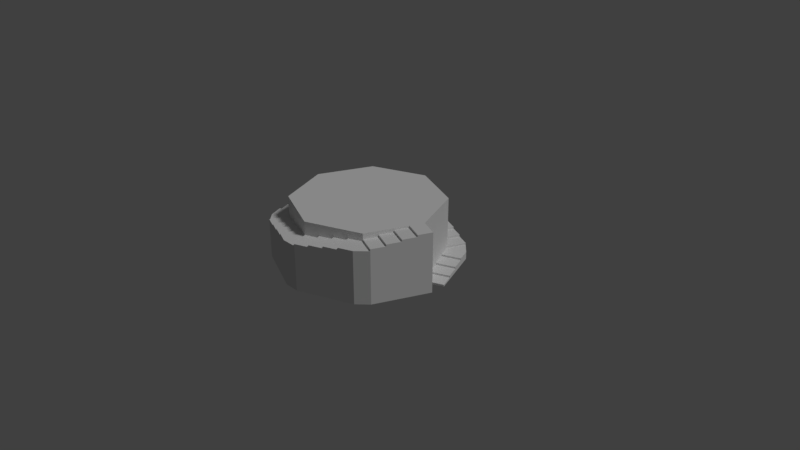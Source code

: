 # Source: BuildingChunk.blend  (saved by Blender 2.79.0; exported with 4.5.12 LTS)
import bpy
from mathutils import Matrix  # noqa: F401  (used for matrix-valued properties, if any)

bpy.ops.wm.read_factory_settings(use_empty=True)
scene = bpy.context.scene
scene.name = 'Scene'

# ---- collections
col_collection_1 = bpy.data.collections.new('Collection 1'); scene.collection.children.link(col_collection_1)

# ---- materials (node trees are filled in below, after node groups)
mat_material = bpy.data.materials.new('Material')
mat_material.alpha_threshold = 0.0
mat_material.use_transparent_shadow = False
mat_material.roughness = 0.5
mat_material.line_color = (0.0, 0.0, 0.0, 1.0)

# ---- material node trees

# ---- world
world_world = bpy.data.worlds.new('World'); scene.world = world_world
world_world.color = (0.05088, 0.05088, 0.05088)
world_world.use_sun_shadow = False
world_world.sun_shadow_jitter_overblur = 0.0
world_world.cycles.sampling_method = 'MANUAL'

# ---- cameras
cam_camera = bpy.data.cameras.new('Camera')
cam_camera.clip_end = 100.0
cam_camera.lens = 35.0
cam_camera.sensor_width = 32.0
cam_camera.sensor_height = 18.0
cam_camera.ortho_scale = 7.314
cam_camera.dof.focus_distance = 0.0
cam_camera.dof.aperture_fstop = 128.0

# ---- lights
light_lamp = bpy.data.lights.new('Lamp', 'SUN')
light_lamp.transmission_factor = 0.0
light_lamp.cutoff_distance = 30.0
light_lamp.angle = 0.1993
light_lamp.energy = 1.0
light_lamp.shadow_buffer_clip_start = 1.001
light_lamp.shadow_soft_size = 0.1
light_lamp.shadow_cascade_max_distance = 1000.0

# ---- meshes
me_cube = bpy.data.meshes.new('Cube')
me_cube.from_pydata([(1.0, 1.211e-08, 0.0003439), (1.0, 1.211e-08, 0.8003), (1.238, 0.09876, 0.0003439), (0.9455, 0.8059, 0.0003439), (0.9455, 0.8059, 0.1003), (0.7071, 0.7071, 0.07534), (0.7071, 0.7071, 0.05034), (0.7071, 0.7071, 0.02534), (1.0, 1.211e-08, 0.02534), (1.238, 0.09876, 0.02534), (0.7803, 0.5303, 0.1003), (1.019, 0.6291, 0.0003439), (1.092, 0.4523, 0.0003439), (1.165, 0.2755, 0.0003439), (1.019, 0.6291, 0.1003), (1.165, 0.2755, 0.02534), (1.092, 0.4523, 0.05034), (1.165, 0.2755, 0.05034), (1.019, 0.6291, 0.07534), (1.092, 0.4523, 0.07534), (0.9268, 0.1768, 0.02534), (0.9268, 0.1768, 0.05034), (0.8536, 0.3536, 0.05034), (0.8536, 0.3536, 0.07534), (0.7803, 0.5303, 0.07534), (0.7071, 0.7071, 0.1003), (0.6291, 1.019, 0.0003439), (0.8059, 0.9455, 0.1003), (0.09876, 1.238, 0.2003), (0.7071, 0.7071, 0.1253), (0.8059, 0.9455, 0.1253), (0.1768, 0.9268, 0.2003), (0.2755, 1.165, 0.2003), (0.6291, 1.019, 0.1253), (0.4523, 1.092, 0.1503), (0.6291, 1.019, 0.1503), (0.2755, 1.165, 0.1753), (0.4523, 1.092, 0.1753), (0.5303, 0.7803, 0.1253), (0.5303, 0.7803, 0.1503), (0.3536, 0.8536, 0.1503), (0.3536, 0.8536, 0.1753), (0.1768, 0.9268, 0.1753), (0.0, 1.0, 0.2003), (0.4523, 1.092, 0.0003439), (-0.09876, 1.238, 0.2003), (-0.8059, 0.9455, 0.3003), (0.0, 1.0, 0.2253), (-0.09876, 1.238, 0.2253), (-0.5303, 0.7803, 0.3003), (-0.6291, 1.019, 0.3003), (-0.2755, 1.165, 0.2253), (-0.4523, 1.092, 0.2503), (-0.2755, 1.165, 0.2503), (-0.6291, 1.019, 0.2753), (-0.4523, 1.092, 0.2753), (-0.1768, 0.9268, 0.2253), (-0.1768, 0.9268, 0.2503), (-0.3536, 0.8536, 0.2503), (-0.3536, 0.8536, 0.2753), (-0.5303, 0.7803, 0.2753), (-0.7071, 0.7071, 0.3003), (-1.0, 5.96e-08, 0.4003), (-0.9455, 0.8059, 0.3003), (-1.238, 0.09876, 0.4003), (-0.7071, 0.7071, 0.3253), (-0.9455, 0.8059, 0.3253), (-0.9268, 0.1768, 0.4003), (-1.165, 0.2755, 0.4003), (-1.019, 0.6291, 0.3253), (-1.092, 0.4523, 0.3503), (-1.019, 0.6291, 0.3503), (-1.165, 0.2755, 0.3753), (-1.092, 0.4523, 0.3753), (-0.7803, 0.5303, 0.3253), (-0.7803, 0.5303, 0.3503), (-0.8536, 0.3536, 0.3503), (-0.8536, 0.3536, 0.3753), (-0.9268, 0.1768, 0.3753), (0.2755, 1.165, 0.0003439), (-0.7071, -0.7071, 0.5003), (-1.238, -0.09876, 0.4003), (-0.9455, -0.8059, 0.5003), (-1.0, 0.0, 0.4253), (-1.238, -0.09876, 0.4253), (-0.7803, -0.5303, 0.5003), (-1.019, -0.6291, 0.5003), (-1.165, -0.2755, 0.4253), (-1.092, -0.4523, 0.4503), (-1.165, -0.2755, 0.4503), (-1.019, -0.6291, 0.4753), (-1.092, -0.4523, 0.4753), (-0.9268, -0.1768, 0.4253), (-0.9268, -0.1768, 0.4503), (-0.8536, -0.3536, 0.4503), (-0.8536, -0.3536, 0.4753), (-0.7803, -0.5303, 0.4753), (0.09876, 1.238, 0.0003439), (-5.96e-08, -1.0, 0.6003), (-0.8059, -0.9455, 0.5003), (-0.09876, -1.238, 0.6003), (-0.7071, -0.7071, 0.5253), (-0.8059, -0.9455, 0.5253), (-0.1768, -0.9268, 0.6003), (-0.2755, -1.165, 0.6003), (-0.6291, -1.019, 0.5253), (-0.4523, -1.092, 0.5503), (-0.6291, -1.019, 0.5503), (-0.2755, -1.165, 0.5753), (-0.4523, -1.092, 0.5753), (-0.5303, -0.7803, 0.5253), (-0.5303, -0.7803, 0.5503), (-0.3536, -0.8536, 0.5503), (-0.3536, -0.8536, 0.5753), (-0.1768, -0.9268, 0.5753), (0.8059, 0.9455, 0.0003439), (0.7071, -0.7071, 0.7003), (0.09876, -1.238, 0.6003), (0.8059, -0.9455, 0.7003), (0.0, -1.0, 0.6253), (0.09876, -1.238, 0.6253), (0.5303, -0.7803, 0.7003), (0.6291, -1.019, 0.7003), (0.2755, -1.165, 0.6253), (0.4523, -1.092, 0.6503), (0.2755, -1.165, 0.6503), (0.6291, -1.019, 0.6753), (0.4523, -1.092, 0.6753), (0.1768, -0.9268, 0.6253), (0.1768, -0.9268, 0.6503), (0.3536, -0.8536, 0.6503), (0.3536, -0.8536, 0.6753), (0.5303, -0.7803, 0.6753), (-0.9455, 0.8059, 0.0003439), (0.9455, -0.8059, 0.7003), (1.238, -0.09876, 0.8003), (0.7071, -0.7071, 0.7253), (0.9455, -0.8059, 0.7253), (0.9268, -0.1768, 0.8003), (1.165, -0.2755, 0.8003), (1.019, -0.6291, 0.7253), (1.092, -0.4523, 0.7503), (1.019, -0.6291, 0.7503), (1.165, -0.2755, 0.7753), (1.092, -0.4523, 0.7753), (0.7803, -0.5303, 0.7253), (0.7803, -0.5303, 0.7503), (0.8536, -0.3536, 0.7503), (0.8536, -0.3536, 0.7753), (0.9268, -0.1768, 0.7753), (-0.8059, 0.9455, 0.0003439), (-0.09876, 1.238, 0.0003439), (-0.6291, 1.019, 0.0003439), (-0.4523, 1.092, 0.0003439), (-0.2755, 1.165, 0.0003439), (-1.238, 0.09876, 0.0003439), (-1.165, 0.2755, 0.0003439), (-1.092, 0.4523, 0.0003439), (-1.019, 0.6291, 0.0003439), (-1.238, -0.09876, 0.0003439), (-0.9455, -0.8059, 0.0003439), (-1.019, -0.6291, 0.0003439), (-1.092, -0.4523, 0.0003439), (-1.165, -0.2755, 0.0003439), (-0.8059, -0.9455, 0.0003439), (-0.09876, -1.238, 0.0003439), (-0.2755, -1.165, 0.0003439), (-0.4523, -1.092, 0.0003439), (-0.6291, -1.019, 0.0003439), (0.09876, -1.238, 0.0003439), (0.8059, -0.9455, 0.0003439), (0.6291, -1.019, 0.0003439), (0.4523, -1.092, 0.0003439), (0.2755, -1.165, 0.0003439), (0.9455, -0.8059, 0.000344), (1.238, -0.09876, 0.000344), (1.165, -0.2755, 0.000344), (1.092, -0.4523, 0.000344), (1.019, -0.6291, 0.000344), (0.0, 1.0, 0.0), (-0.7071, 0.7071, 0.0), (-1.0, -4.371e-08, 0.0), (-0.7071, -0.7071, 0.0), (8.742e-08, -1.0, 0.0), (0.7071, -0.7071, 0.0), (1.0, 1.192e-08, 0.0), (0.7071, 0.7071, 0.0), (0.0, 1.0, 0.8001), (-0.7071, 0.7071, 0.8001), (-1.0, -4.371e-08, 0.8001), (-0.7071, -0.7071, 0.8001), (8.742e-08, -1.0, 0.8001), (0.7071, -0.7071, 0.8001), (1.0, 1.192e-08, 0.8001), (0.7071, 0.7071, 0.8001)], [(5, 6), (6, 7)], [(24, 10, 25, 5), (157, 156, 72, 73), (8, 0, 2, 9), (13, 15, 9, 2), (152, 150, 46, 50), (25, 10, 14, 4), (8, 9, 15, 20), (133, 158, 69, 66), (157, 70, 71, 158), (68, 156, 155, 64), (15, 17, 21, 20), (16, 22, 21, 17), (22, 16, 19, 23), (18, 24, 23, 19), (10, 24, 18, 14), (154, 51, 48, 151), (29, 25, 27, 30), (153, 152, 54, 55), (32, 79, 97, 28), (153, 52, 53, 154), (13, 12, 16, 17), (11, 3, 4, 14), (12, 11, 18, 19), (30, 115, 26, 33), (44, 34, 35, 26), (79, 36, 37, 44), (43, 31, 32, 28), (29, 30, 33, 38), (33, 35, 39, 38), (34, 40, 39, 35), (40, 34, 37, 41), (36, 42, 41, 37), (31, 42, 36, 32), (47, 43, 45, 48), (61, 49, 50, 46), (47, 48, 51, 56), (51, 53, 57, 56), (52, 58, 57, 53), (58, 52, 55, 59), (54, 60, 59, 55), (49, 60, 54, 50), (65, 61, 63, 66), (62, 67, 68, 64), (65, 66, 69, 74), (69, 71, 75, 74), (70, 76, 75, 71), (76, 70, 73, 77), (72, 78, 77, 73), (67, 78, 72, 68), (83, 62, 81, 84), (80, 85, 86, 82), (83, 84, 87, 92), (87, 89, 93, 92), (88, 94, 93, 89), (94, 88, 91, 95), (90, 96, 95, 91), (85, 96, 90, 86), (101, 80, 99, 102), (98, 103, 104, 100), (101, 102, 105, 110), (105, 107, 111, 110), (106, 112, 111, 107), (112, 106, 109, 113), (108, 114, 113, 109), (103, 114, 108, 104), (119, 98, 117, 120), (116, 121, 122, 118), (119, 120, 123, 128), (123, 125, 129, 128), (124, 130, 129, 125), (130, 124, 127, 131), (126, 132, 131, 127), (121, 132, 126, 122), (136, 116, 134, 137), (1, 138, 139, 135), (136, 137, 140, 145), (140, 142, 146, 145), (141, 147, 146, 142), (147, 141, 144, 148), (143, 149, 148, 144), (138, 149, 143, 139), (116, 118, 134), (100, 117, 98), (80, 82, 99), (64, 81, 62), (43, 28, 45), (25, 4, 27), (4, 3, 115, 27), (28, 97, 151, 45), (63, 61, 46), (63, 46, 150, 133), (64, 155, 159, 81), (82, 160, 164, 99), (100, 165, 169, 117), (118, 170, 174, 134), (84, 159, 163, 87), (89, 163, 162, 88), (91, 162, 161, 90), (86, 161, 160, 82), (102, 164, 168, 105), (107, 168, 167, 106), (109, 167, 166, 108), (104, 166, 165, 100), (120, 169, 173, 123), (125, 173, 172, 124), (127, 172, 171, 126), (122, 171, 170, 118), (137, 174, 178, 140), (142, 178, 177, 141), (144, 177, 176, 143), (139, 176, 175, 135), (135, 175, 0, 1), (180, 179, 186, 185, 184, 183, 182, 181), (188, 189, 190, 191, 192, 193, 194, 187), (185, 186, 194, 193), (183, 184, 192, 191), (181, 182, 190, 189), (179, 180, 188, 187), (186, 179, 187, 194), (184, 185, 193, 192), (182, 183, 191, 190), (180, 181, 189, 188)])
me_cube.materials.append(mat_material)
me_cube.use_remesh_preserve_volume = False
me_cube.use_remesh_preserve_attributes = False
me_cube.use_mirror_vertex_groups = False
me_cube.update()

# ---- objects
ob_cube = bpy.data.objects.new('Cube', me_cube)
ob_lamp = bpy.data.objects.new('Lamp', light_lamp)
ob_camera = bpy.data.objects.new('Camera', cam_camera)

# ---- transforms, parenting, visibility, modifiers, constraints
ob_cube.location = (0.0, 0.0, 0.0)
ob_cube.lock_rotations_4d = False
ob_cube.empty_display_type = 'ARROWS'
ob_cube.lineart.crease_threshold = 0.0
ob_lamp.location = (4.076, 1.005, 5.904)
ob_lamp.rotation_euler = (0.6503, 0.05522, 1.866)
ob_lamp.lock_rotations_4d = False
ob_lamp.empty_display_type = 'ARROWS'
ob_lamp.color = (0.0, 0.0, 0.0, 0.0)
ob_lamp.lineart.crease_threshold = 0.0
ob_camera.location = (7.481, -6.508, 5.344)
ob_camera.rotation_euler = (1.109, 0.0, 0.8149)
ob_camera.lock_rotations_4d = False
ob_camera.empty_display_type = 'ARROWS'
ob_camera.color = (0.0, 0.0, 0.0, 0.0)
ob_camera.display_type = 'WIRE'
ob_camera.lineart.crease_threshold = 0.0

# ---- collection membership
col_collection_1.objects.link(ob_cube)
col_collection_1.objects.link(ob_lamp)
col_collection_1.objects.link(ob_camera)

# ---- scene / render settings (as saved in the file)
scene.camera = ob_camera
scene.frame_start = 1; scene.frame_end = 250; scene.frame_set(1)
scene.render.engine = 'BLENDER_EEVEE_NEXT'
scene.render.resolution_percentage = 50
scene.render.dither_intensity = 0.0
scene.cycles.use_denoising = False
scene.cycles.samples = 128
scene.cycles.sampling_pattern = 'TABULATED_SOBOL'
scene.cycles.use_adaptive_sampling = False
scene.cycles.use_light_tree = False
scene.cycles.blur_glossy = 0.0
scene.cycles.sample_clamp_indirect = 0.0
scene.view_settings.view_transform = 'Standard'
bpy.context.view_layer.update()
